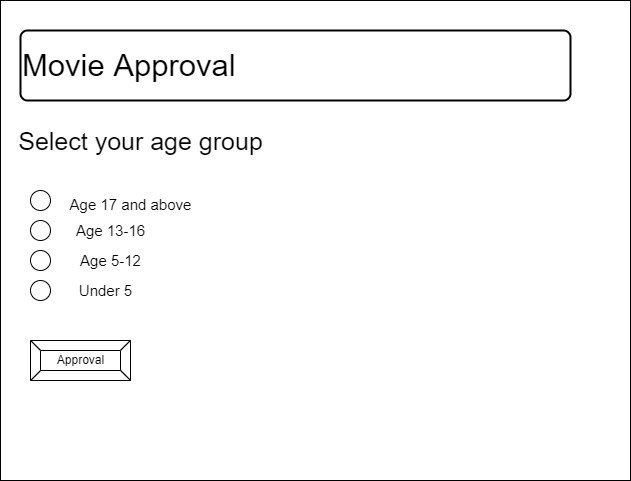

The diagram above was exported from draw.io. Its source (the exported page's mxGraphModel, read from the mxfile embedded in the PNG):
<mxGraphModel dx="1074" dy="684" grid="1" gridSize="10" guides="1" tooltips="1" connect="1" arrows="1" fold="1" page="1" pageScale="1" pageWidth="850" pageHeight="1100" math="0" shadow="0">
  <root>
    <mxCell id="0" />
    <mxCell id="1" parent="0" />
    <mxCell id="2" value="" style="rounded=0;whiteSpace=wrap;html=1;" parent="1" vertex="1">
      <mxGeometry x="70" y="100" width="630" height="480" as="geometry" />
    </mxCell>
    <mxCell id="6" value="Approval" style="labelPosition=center;verticalLabelPosition=middle;align=center;html=1;shape=mxgraph.basic.button;dx=10;" parent="1" vertex="1">
      <mxGeometry x="100" y="440" width="100" height="40" as="geometry" />
    </mxCell>
    <mxCell id="7" value="&lt;span style=&quot;font-size: 31px&quot;&gt;Movie Approval&lt;/span&gt;" style="rounded=1;whiteSpace=wrap;html=1;absoluteArcSize=1;arcSize=14;strokeWidth=2;align=left;" vertex="1" parent="1">
      <mxGeometry x="90" y="130" width="550" height="70" as="geometry" />
    </mxCell>
    <mxCell id="8" value="" style="verticalLabelPosition=bottom;verticalAlign=top;html=1;shape=mxgraph.flowchart.on-page_reference;direction=south;" vertex="1" parent="1">
      <mxGeometry x="100" y="290" width="20" height="20" as="geometry" />
    </mxCell>
    <mxCell id="9" value="" style="verticalLabelPosition=bottom;verticalAlign=top;html=1;shape=mxgraph.flowchart.on-page_reference;" vertex="1" parent="1">
      <mxGeometry x="100" y="380" width="20" height="20" as="geometry" />
    </mxCell>
    <mxCell id="10" value="" style="verticalLabelPosition=bottom;verticalAlign=top;html=1;shape=mxgraph.flowchart.on-page_reference;" vertex="1" parent="1">
      <mxGeometry x="100" y="350" width="20" height="20" as="geometry" />
    </mxCell>
    <mxCell id="11" value="" style="verticalLabelPosition=bottom;verticalAlign=top;html=1;shape=mxgraph.flowchart.on-page_reference;" vertex="1" parent="1">
      <mxGeometry x="100" y="320" width="20" height="20" as="geometry" />
    </mxCell>
    <mxCell id="15" value="&lt;font style=&quot;font-size: 25px&quot;&gt;Select your age group&lt;/font&gt;" style="text;html=1;align=center;verticalAlign=middle;resizable=0;points=[];autosize=1;strokeColor=none;fillColor=none;" vertex="1" parent="1">
      <mxGeometry x="80" y="230" width="260" height="20" as="geometry" />
    </mxCell>
    <mxCell id="17" value="&lt;font style=&quot;font-size: 15px&quot;&gt;Age 17 and above&lt;/font&gt;" style="text;html=1;align=center;verticalAlign=middle;resizable=0;points=[];autosize=1;strokeColor=none;fillColor=none;fontSize=25;" vertex="1" parent="1">
      <mxGeometry x="130" y="280" width="140" height="40" as="geometry" />
    </mxCell>
    <mxCell id="18" value="Age 13-16" style="text;html=1;align=center;verticalAlign=middle;resizable=0;points=[];autosize=1;strokeColor=none;fillColor=none;fontSize=15;" vertex="1" parent="1">
      <mxGeometry x="140" y="320" width="80" height="20" as="geometry" />
    </mxCell>
    <mxCell id="19" value="Age 5-12" style="text;html=1;align=center;verticalAlign=middle;resizable=0;points=[];autosize=1;strokeColor=none;fillColor=none;fontSize=15;" vertex="1" parent="1">
      <mxGeometry x="140" y="350" width="80" height="20" as="geometry" />
    </mxCell>
    <mxCell id="20" value="Under 5" style="text;html=1;align=center;verticalAlign=middle;resizable=0;points=[];autosize=1;strokeColor=none;fillColor=none;fontSize=15;" vertex="1" parent="1">
      <mxGeometry x="140" y="380" width="70" height="20" as="geometry" />
    </mxCell>
  </root>
</mxGraphModel>